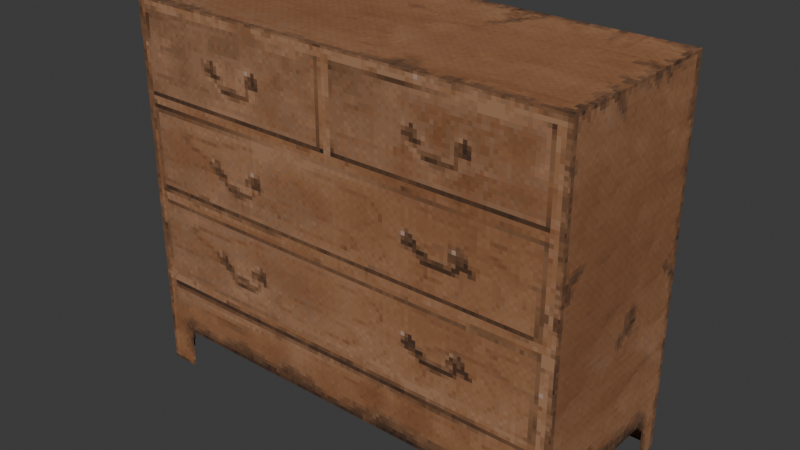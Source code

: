 # Source: untitled.blend  (saved by Blender 4.1.24; exported with 4.5.12 LTS)
import bpy
from mathutils import Matrix  # noqa: F401  (used for matrix-valued properties, if any)

bpy.ops.wm.read_factory_settings(use_empty=True)
scene = bpy.context.scene
scene.name = 'Scene'

# ---- collections
col_collection = bpy.data.collections.new('Collection'); scene.collection.children.link(col_collection)

# ---- images (referenced by path relative to the original .blend; pixels are not part of the script)
import os
ASSET_DIR = os.environ.get("B2B_ASSET_DIR", "")  # directory of the original .blend (textures are referenced by path, not embedded)
HERE = os.path.dirname(os.path.abspath(__file__))  # packed textures are extracted next to this script under _unpacked/

def load_image(name, relpath, width, height, colorspace="sRGB"):
    """Load a texture the original file referenced (path relative to the .blend, or extracted next to this script)."""
    p = next((c for c in (os.path.join(HERE, relpath), os.path.join(ASSET_DIR, relpath)) if relpath and os.path.exists(c)), "")
    if p:
        img = bpy.data.images.load(p, check_existing=True)
        img.name = name
    else:  # same state as the original file: an image datablock whose file is absent (Cycles renders it pink)
        img = bpy.data.images.new(name, width, height)
        img.source = "FILE"
        img.filepath = "//" + (relpath or name)
    img.colorspace_settings.name = colorspace
    return img
img_basecolor_woodendrawers_alpha_woodendrawers = load_image('BaseColor_WoodenDrawers-Alpha_WoodenDrawers', '_unpacked/BaseColor_WoodenDrawers-Alpha_WoodenDrawers.e1ca2fda.png', 256, 256, 'sRGB')

# ---- materials (node trees are filled in below, after node groups)
mat_m_woodendrawers = bpy.data.materials.new('M_WoodenDrawers')
mat_m_woodendrawers.surface_render_method = 'BLENDED'
mat_m_woodendrawers.blend_method = 'BLEND'
mat_m_woodendrawers.use_transparent_shadow = False

# ---- material node trees
mat_m_woodendrawers.use_nodes = True; mat_m_woodendrawers.node_tree.nodes.clear()
_N = mat_m_woodendrawers.node_tree.nodes; _L = mat_m_woodendrawers.node_tree.links
n0 = _N.new('ShaderNodeBsdfPrincipled'); n0.name = 'Principled BSDF'; n0.location = (10, 300)
n0.inputs[2].default_value = 1.0
n0.inputs[20].default_value = 0.0
n1 = _N.new('ShaderNodeOutputMaterial'); n1.name = 'Material Output'; n1.location = (300, 300)
n2 = _N.new('ShaderNodeTexImage'); n2.name = 'Image Texture'; n2.location = (-440, 210)
n2.label = 'BASE COLOR'
n2.image = img_basecolor_woodendrawers_alpha_woodendrawers
n2.interpolation = 'Closest'
_L.new(n0.outputs[0], n1.inputs[0])
_L.new(n2.outputs[0], n0.inputs[0])
_L.new(n2.outputs[1], n0.inputs[4])
n1.is_active_output = True

# ---- world
world_world = bpy.data.worlds.new('World'); scene.world = world_world
world_world.use_nodes = True; world_world.node_tree.nodes.clear()
_N = world_world.node_tree.nodes; _L = world_world.node_tree.links
n0 = _N.new('ShaderNodeOutputWorld'); n0.name = 'World Output'; n0.location = (300, 300)
n1 = _N.new('ShaderNodeBackground'); n1.name = 'Background'; n1.location = (10, 300)
n1.inputs[0].default_value = (0.05088, 0.05088, 0.05088, 1.0)
_L.new(n1.outputs[0], n0.inputs[0])
n0.is_active_output = True
world_world.color = (0.05088, 0.05088, 0.05088)
world_world.use_sun_shadow = False
world_world.sun_shadow_jitter_overblur = 0.0

# ---- meshes
me_cube_001 = bpy.data.meshes.new('Cube.001')
me_cube_001.from_pydata([(-0.5928, -0.24, 0.1614), (-0.5928, -0.24, 0.1614), (-0.5928, -0.24, 0.1614), (-0.5928, -0.24, 0.1614), (-0.5928, -0.24, 0.1614), (-0.5928, -0.24, 1.0), (-0.5928, -0.24, 1.0), (-0.5928, -0.24, 1.0), (-0.5928, 0.24, 0.1614), (-0.5928, 0.24, 0.1614), (-0.5928, 0.24, 0.1614), (-0.5928, 0.24, 0.1614), (-0.5928, 0.24, 0.1614), (-0.5928, 0.24, 1.0), (-0.5928, 0.24, 1.0), (-0.5928, 0.24, 1.0), (0.5928, -0.24, 0.1614), (0.5928, -0.24, 0.1614), (0.5928, -0.24, 0.1614), (0.5928, -0.24, 0.1614), (0.5928, -0.24, 0.1614), (0.5928, -0.24, 1.0), (0.5928, -0.24, 1.0), (0.5928, -0.24, 1.0), (0.5928, 0.24, 0.1614), (0.5928, 0.24, 0.1614), (0.5928, 0.24, 0.1614), (0.5928, 0.24, 0.1614), (0.5928, 0.24, 0.1614), (0.5928, 0.24, 1.0), (0.5928, 0.24, 1.0), (0.5928, 0.24, 1.0), (-0.5928, -0.24, -1.858e-07), (-0.5928, -0.24, -1.858e-07), (-0.5928, 0.24, -1.858e-07), (-0.5928, 0.24, -1.858e-07), (0.5928, -0.24, -1.858e-07), (0.5928, -0.24, -1.858e-07), (0.5928, 0.24, -1.858e-07), (0.5928, 0.24, -1.858e-07)], [], [(3, 7, 15), (3, 15, 11), (9, 13, 29), (9, 29, 25), (27, 31, 23), (27, 23, 19), (17, 21, 5), (17, 5, 1), (4, 12, 35), (4, 35, 33), (30, 14, 6), (30, 6, 22), (28, 20, 37), (28, 37, 39), (16, 0, 32), (16, 32, 36), (8, 24, 38), (8, 38, 34), (26, 18, 2), (26, 2, 10)])
_uv = me_cube_001.uv_layers.new(name='UVMap')
_uv.uv.foreach_set('vector', [0.8727, 0.5205, 0.8727, 0.8425, 0.6884, 0.8425, 0.8727, 0.5205, 0.6884, 0.8425, 0.6884, 0.5205, 0.3437, 0.477, 0.02178, 0.477, 0.02178, 0.02178, 0.3437, 0.477, 0.02178, 0.02178, 0.3437, 0.02178, 0.6449, 0.5205, 0.6449, 0.8425, 0.4606, 0.8425, 0.6449, 0.5205, 0.4606, 0.8425, 0.4606, 0.5205, 0.3873, 0.02178, 0.7092, 0.02178, 0.7092, 0.477, 0.3873, 0.02178, 0.7092, 0.477, 0.3873, 0.477, 0.9782, 0.7484, 0.9782, 0.9326, 0.9163, 0.9326, 0.9782, 0.7484, 0.9163, 0.9326, 0.9163, 0.7484, 0.9371, 0.02178, 0.9371, 0.477, 0.7528, 0.477, 0.9371, 0.02178, 0.7528, 0.477, 0.7528, 0.02178, 0.9163, 0.7048, 0.9163, 0.5205, 0.9782, 0.5205, 0.9163, 0.7048, 0.9782, 0.5205, 0.9782, 0.7048, 0.3551, 0.9757, 0.3551, 0.5205, 0.4171, 0.5205, 0.3551, 0.9757, 0.4171, 0.5205, 0.4171, 0.9757, 0.2496, 0.9757, 0.2496, 0.5205, 0.3116, 0.5205, 0.2496, 0.9757, 0.3116, 0.5205, 0.3116, 0.9757, 0.206, 0.5205, 0.02178, 0.5205, 0.02178, 0.9757, 0.206, 0.5205, 0.02178, 0.9757, 0.206, 0.9757])
me_cube_001.materials.append(mat_m_woodendrawers)
me_cube_001.update()
me_cube_001.normals_split_custom_set([tuple(v) for v in zip(*[iter([-1.0, 0.0, 0.0, -1.0, 0.0, 0.0, -1.0, 0.0, 0.0, -1.0, 0.0, 0.0, -1.0, 0.0, 0.0, -1.0, 0.0, 0.0, 0.0, 1.0, 0.0, 0.0, 1.0, 0.0, 0.0, 1.0, 0.0, 0.0, 1.0, 0.0, 0.0, 1.0, 0.0, 0.0, 1.0, 0.0, 1.0, 0.0, 0.0, 1.0, 0.0, 0.0, 1.0, 0.0, 0.0, 1.0, 0.0, 0.0, 1.0, 0.0, 0.0, 1.0, 0.0, 0.0, 0.0, -1.0, 0.0, 0.0, -1.0, 0.0, 0.0, -1.0, 0.0, 0.0, -1.0, 0.0, 0.0, -1.0, 0.0, 0.0, -1.0, 0.0, -1.0, 0.0, 0.0, -1.0, 0.0, 0.0, -1.0, 0.0, 0.0, -1.0, 0.0, 0.0, -1.0, 0.0, 0.0, -1.0, 0.0, 0.0, 0.0, 0.0, 1.0, 0.0, 0.0, 1.0, 0.0, 0.0, 1.0, 0.0, 0.0, 1.0, 0.0, 0.0, 1.0, 0.0, 0.0, 1.0, 1.0, 0.0, 0.0, 1.0, 0.0, 0.0, 1.0, 0.0, 0.0, 1.0, 0.0, 0.0, 1.0, 0.0, 0.0, 1.0, 0.0, 0.0, 0.0, -1.0, 0.0, 0.0, -1.0, 0.0, 0.0, -1.0, 0.0, 0.0, -1.0, 0.0, 0.0, -1.0, 0.0, 0.0, -1.0, 0.0, 0.0, 1.0, 0.0, 0.0, 1.0, 0.0, 0.0, 1.0, 0.0, 0.0, 1.0, 0.0, 0.0, 1.0, 0.0, 0.0, 1.0, 0.0, 0.0, 0.0, -1.0, 0.0, 0.0, -1.0, 0.0, 0.0, -1.0, 0.0, 0.0, -1.0, 0.0, 0.0, -1.0, 0.0, 0.0, -1.0])] * 3)])

# ---- objects
ob_sm_woodendrawers = bpy.data.objects.new('SM_WoodenDrawers', me_cube_001)

# ---- transforms, parenting, visibility, modifiers, constraints
ob_sm_woodendrawers.location = (0.0, 0.0, 0.0)
ob_sm_woodendrawers.rotation_mode = 'QUATERNION'
ob_sm_woodendrawers.rotation_quaternion = (1.0, 0.0, 0.0, 0.0)

# ---- collection membership
scene.collection.objects.link(ob_sm_woodendrawers)

# ---- scene / render settings (as saved in the file)
scene.frame_start = 1; scene.frame_end = 250; scene.frame_set(1)
scene.render.engine = 'BLENDER_EEVEE_NEXT'
scene.cycles.sampling_pattern = 'TABULATED_SOBOL'
scene.eevee.ray_tracing_options.trace_max_roughness = 0.0
bpy.context.view_layer.update()

# ---- added for rendering (the .blend has no active camera and no usable light): camera, sun
cam_auto = bpy.data.cameras.new('AutoCamera')
cam_auto.lens = 50.0
cam_auto.sensor_width = 36.0
cam_auto.clip_end = 1000.0
ob_auto_camera = bpy.data.objects.new('AutoCamera', cam_auto)
scene.collection.objects.link(ob_auto_camera)
ob_auto_camera.location = (1.50223, -1.80267, 1.70178)
ob_auto_camera.rotation_euler = (1.09748, -7.21219e-08, 0.694738)
scene.camera = ob_auto_camera
light_auto_sun = bpy.data.lights.new('AutoSun', 'SUN')
light_auto_sun.energy = 3.0
light_auto_sun.angle = 0.0523599
ob_auto_sun = bpy.data.objects.new('AutoSun', light_auto_sun)
scene.collection.objects.link(ob_auto_sun)
ob_auto_sun.rotation_euler = (0.872665, 0.174533, 0.523599)
bpy.context.view_layer.update()

